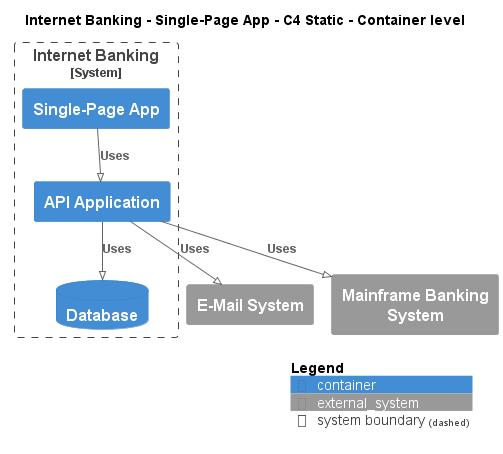

The diagram above was rendered by PlantUML. Its source (embedded in the PNG):
@startuml
!pragma layout smetana
!include ..\..\..\..\..\.c4s\C4_Container.puml

AddElementTag("c4interflow:lifecycle:new", $bgColor=green, $fontColor=#ffffff, $borderColor=green, $shadowing="False")
AddElementTag("c4interflow:lifecycle:changed", $bgColor=orange, $fontColor=#ffffff, $borderColor=orange, $shadowing="False")
AddElementTag("c4interflow:lifecycle:removed", $bgColor=red, $fontColor=#ffffff, $borderColor=red, $shadowing="False")

AddRelTag("c4interflow:lifecycle:new", $textColor=green, $lineColor=green)
AddRelTag("c4interflow:lifecycle:changed", $textColor=orange, $lineColor=orange)
AddRelTag("c4interflow:lifecycle:removed", $textColor=red, $lineColor=red)

SHOW_PERSON_PORTRAIT()
LAYOUT_TOP_DOWN()

skinparam linetype polyline

title Internet Banking - Single-Page App - C4 Static - Container level


System_Boundary(BigBankPlc.SoftwareSystems.InternetBanking, "Internet Banking") {
    Container(BigBankPlc.SoftwareSystems.InternetBanking.Containers.SinglePageApp, "Single-Page App", "", "")
    Container(BigBankPlc.SoftwareSystems.InternetBanking.Containers.APIApplication, "API Application", "", "")
    ContainerDb(BigBankPlc.SoftwareSystems.InternetBanking.Containers.Database, "Database", "", "")
}
System_Ext(BigBankPlc.SoftwareSystems.EMailSystem, "E-Mail System", "")
System_Ext(BigBankPlc.SoftwareSystems.MainframeBankingSystem, "Mainframe Banking System", "")

Rel(BigBankPlc.SoftwareSystems.InternetBanking.Containers.SinglePageApp, BigBankPlc.SoftwareSystems.InternetBanking.Containers.APIApplication, "Uses")
Rel(BigBankPlc.SoftwareSystems.InternetBanking.Containers.APIApplication, BigBankPlc.SoftwareSystems.InternetBanking.Containers.Database, "Uses")
Rel(BigBankPlc.SoftwareSystems.InternetBanking.Containers.APIApplication, BigBankPlc.SoftwareSystems.EMailSystem, "Uses")
Rel(BigBankPlc.SoftwareSystems.InternetBanking.Containers.APIApplication, BigBankPlc.SoftwareSystems.MainframeBankingSystem, "Uses")


SHOW_LEGEND()
@enduml